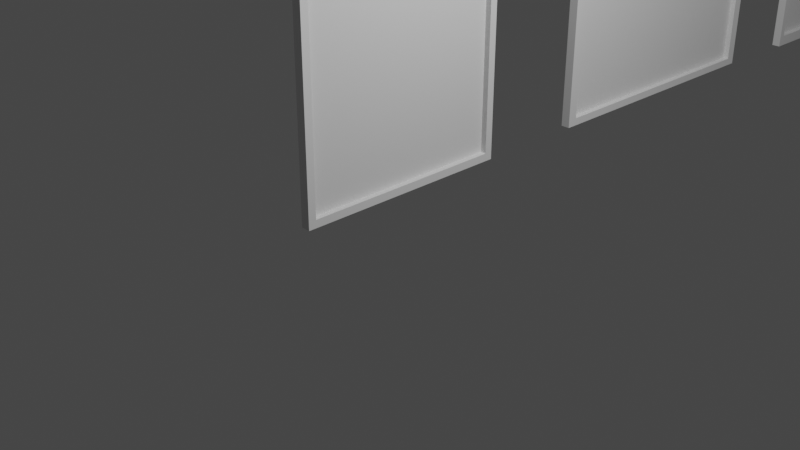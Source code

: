 # Source: bilderrahmen.blend  (saved by Blender 2.82.7; exported with 4.5.12 LTS)
import bpy
from mathutils import Matrix  # noqa: F401  (used for matrix-valued properties, if any)

bpy.ops.wm.read_factory_settings(use_empty=True)
scene = bpy.context.scene
scene.name = 'Scene'

# ---- collections
col_collection = bpy.data.collections.new('Collection'); scene.collection.children.link(col_collection)

# ---- world
world_world = bpy.data.worlds.new('World'); scene.world = world_world
world_world.use_nodes = True; world_world.node_tree.nodes.clear()
_N = world_world.node_tree.nodes; _L = world_world.node_tree.links
n0 = _N.new('ShaderNodeOutputWorld'); n0.name = 'World Output'; n0.location = (300, 300)
n1 = _N.new('ShaderNodeBackground'); n1.name = 'Background'; n1.location = (10, 300)
n1.inputs[0].default_value = (0.05088, 0.05088, 0.05088, 1.0)
_L.new(n1.outputs[0], n0.inputs[0])
n0.is_active_output = True
world_world.color = (0.05088, 0.05088, 0.05088)
world_world.use_sun_shadow = False
world_world.sun_shadow_jitter_overblur = 0.0

# ---- cameras
cam_camera = bpy.data.cameras.new('Camera')
cam_camera.clip_end = 100.0
cam_camera.ortho_scale = 7.314

# ---- lights
light_light = bpy.data.lights.new('Light', 'POINT')
light_light.transmission_factor = 0.0
light_light.energy = 1000.0
light_light.shadow_soft_size = 0.1
light_light.shadow_maximum_resolution = 0.006
light_light.use_absolute_resolution = True

# ---- meshes
me_plane_002 = bpy.data.meshes.new('Plane.002')
me_plane_002.from_pydata([(-1.0, -1.0, 0.0), (1.0, -1.0, 0.0), (-1.0, 1.0, 0.0), (1.0, 1.0, 0.0), (-0.9298, -0.9298, 0.08319), (0.9298, -0.9298, 0.08319), (-0.9298, 0.9298, 0.08319), (0.9298, 0.9298, 0.08319), (-1.0, 1.0, 0.08319), (-1.0, -1.0, 0.08319), (1.0, -1.0, 0.08319), (1.0, 1.0, 0.08319), (-0.9298, -0.9298, 0.03036), (0.9298, -0.9298, 0.03036), (-0.9298, 0.9298, 0.03036), (0.9298, 0.9298, 0.03036)], [], [(0, 2, 3, 1), (6, 4, 12, 14), (1, 3, 11, 10), (2, 0, 9, 8), (3, 2, 8, 11), (0, 1, 10, 9), (4, 6, 8, 9), (5, 4, 9, 10), (7, 5, 10, 11), (6, 7, 11, 8), (12, 13, 15, 14), (7, 6, 14, 15), (4, 5, 13, 12), (5, 7, 15, 13)])
_uv = me_plane_002.uv_layers.new(name='UVMap')
_uv.uv.foreach_set('vector', [0.0, 0.0, 0.0, 1.0, 1.0, 1.0, 1.0, 0.0, 0.03511, 0.9649, 0.03511, 0.03511, 0.03511, 0.03511, 0.03511, 0.9649, 1.0, 0.0, 1.0, 1.0, 1.0, 1.0, 1.0, 0.0, 0.0, 1.0, 0.0, 0.0, 0.0, 0.0, 0.0, 1.0, 1.0, 1.0, 0.0, 1.0, 0.0, 1.0, 1.0, 1.0, 0.0, 0.0, 1.0, 0.0, 1.0, 0.0, 0.0, 0.0, 0.03511, 0.03511, 0.03511, 0.9649, 0.0, 1.0, 0.0, 0.0, 0.9649, 0.03511, 0.03511, 0.03511, 0.0, 0.0, 1.0, 0.0, 0.9649, 0.9649, 0.9649, 0.03511, 1.0, 0.0, 1.0, 1.0, 0.03511, 0.9649, 0.9649, 0.9649, 1.0, 1.0, 0.0, 1.0, 0.03511, 0.03511, 0.9649, 0.03511, 0.9649, 0.9649, 0.03511, 0.9649, 0.9649, 0.9649, 0.03511, 0.9649, 0.03511, 0.9649, 0.9649, 0.9649, 0.03511, 0.03511, 0.9649, 0.03511, 0.9649, 0.03511, 0.03511, 0.03511, 0.9649, 0.03511, 0.9649, 0.9649, 0.9649, 0.9649, 0.9649, 0.03511])
me_plane_002.use_remesh_fix_poles = True
me_plane_002.use_remesh_preserve_attributes = False
me_plane_002.use_mirror_vertex_groups = False
me_plane_002.update()
me_plane_003 = bpy.data.meshes.new('Plane.003')
me_plane_003.from_pydata([(-1.0, -1.0, 0.0), (1.0, -1.0, 0.0), (-1.0, 1.0, 0.0), (1.0, 1.0, 0.0), (-0.9298, -0.9298, 0.08319), (0.9298, -0.9298, 0.08319), (-0.9298, 0.9298, 0.08319), (0.9298, 0.9298, 0.08319), (-1.0, 1.0, 0.08319), (-1.0, -1.0, 0.08319), (1.0, -1.0, 0.08319), (1.0, 1.0, 0.08319), (-0.9298, -0.9298, 0.03036), (0.9298, -0.9298, 0.03036), (-0.9298, 0.9298, 0.03036), (0.9298, 0.9298, 0.03036)], [], [(0, 2, 3, 1), (6, 4, 12, 14), (1, 3, 11, 10), (2, 0, 9, 8), (3, 2, 8, 11), (0, 1, 10, 9), (4, 6, 8, 9), (5, 4, 9, 10), (7, 5, 10, 11), (6, 7, 11, 8), (12, 13, 15, 14), (7, 6, 14, 15), (4, 5, 13, 12), (5, 7, 15, 13)])
_uv = me_plane_003.uv_layers.new(name='UVMap')
_uv.uv.foreach_set('vector', [0.0, 0.0, 0.0, 1.0, 1.0, 1.0, 1.0, 0.0, 0.03511, 0.9649, 0.03511, 0.03511, 0.03511, 0.03511, 0.03511, 0.9649, 1.0, 0.0, 1.0, 1.0, 1.0, 1.0, 1.0, 0.0, 0.0, 1.0, 0.0, 0.0, 0.0, 0.0, 0.0, 1.0, 1.0, 1.0, 0.0, 1.0, 0.0, 1.0, 1.0, 1.0, 0.0, 0.0, 1.0, 0.0, 1.0, 0.0, 0.0, 0.0, 0.03511, 0.03511, 0.03511, 0.9649, 0.0, 1.0, 0.0, 0.0, 0.9649, 0.03511, 0.03511, 0.03511, 0.0, 0.0, 1.0, 0.0, 0.9649, 0.9649, 0.9649, 0.03511, 1.0, 0.0, 1.0, 1.0, 0.03511, 0.9649, 0.9649, 0.9649, 1.0, 1.0, 0.0, 1.0, 0.03511, 0.03511, 0.9649, 0.03511, 0.9649, 0.9649, 0.03511, 0.9649, 0.9649, 0.9649, 0.03511, 0.9649, 0.03511, 0.9649, 0.9649, 0.9649, 0.03511, 0.03511, 0.9649, 0.03511, 0.9649, 0.03511, 0.03511, 0.03511, 0.9649, 0.03511, 0.9649, 0.9649, 0.9649, 0.9649, 0.9649, 0.03511])
me_plane_003.use_remesh_fix_poles = True
me_plane_003.use_remesh_preserve_attributes = False
me_plane_003.use_mirror_vertex_groups = False
me_plane_003.update()
me_plane_004 = bpy.data.meshes.new('Plane.004')
me_plane_004.from_pydata([(-1.0, -1.0, 0.0), (1.0, -1.0, 0.0), (-1.0, 1.0, 0.0), (1.0, 1.0, 0.0), (-0.9298, -0.9298, 0.08319), (0.9298, -0.9298, 0.08319), (-0.9298, 0.9298, 0.08319), (0.9298, 0.9298, 0.08319), (-1.0, 1.0, 0.08319), (-1.0, -1.0, 0.08319), (1.0, -1.0, 0.08319), (1.0, 1.0, 0.08319), (-0.9298, -0.9298, 0.03036), (0.9298, -0.9298, 0.03036), (-0.9298, 0.9298, 0.03036), (0.9298, 0.9298, 0.03036)], [], [(0, 2, 3, 1), (6, 4, 12, 14), (1, 3, 11, 10), (2, 0, 9, 8), (3, 2, 8, 11), (0, 1, 10, 9), (4, 6, 8, 9), (5, 4, 9, 10), (7, 5, 10, 11), (6, 7, 11, 8), (12, 13, 15, 14), (7, 6, 14, 15), (4, 5, 13, 12), (5, 7, 15, 13)])
_uv = me_plane_004.uv_layers.new(name='UVMap')
_uv.uv.foreach_set('vector', [0.0, 0.0, 0.0, 1.0, 1.0, 1.0, 1.0, 0.0, 0.03511, 0.9649, 0.03511, 0.03511, 0.03511, 0.03511, 0.03511, 0.9649, 1.0, 0.0, 1.0, 1.0, 1.0, 1.0, 1.0, 0.0, 0.0, 1.0, 0.0, 0.0, 0.0, 0.0, 0.0, 1.0, 1.0, 1.0, 0.0, 1.0, 0.0, 1.0, 1.0, 1.0, 0.0, 0.0, 1.0, 0.0, 1.0, 0.0, 0.0, 0.0, 0.03511, 0.03511, 0.03511, 0.9649, 0.0, 1.0, 0.0, 0.0, 0.9649, 0.03511, 0.03511, 0.03511, 0.0, 0.0, 1.0, 0.0, 0.9649, 0.9649, 0.9649, 0.03511, 1.0, 0.0, 1.0, 1.0, 0.03511, 0.9649, 0.9649, 0.9649, 1.0, 1.0, 0.0, 1.0, 0.03511, 0.03511, 0.9649, 0.03511, 0.9649, 0.9649, 0.03511, 0.9649, 0.9649, 0.9649, 0.03511, 0.9649, 0.03511, 0.9649, 0.9649, 0.9649, 0.03511, 0.03511, 0.9649, 0.03511, 0.9649, 0.03511, 0.03511, 0.03511, 0.9649, 0.03511, 0.9649, 0.9649, 0.9649, 0.9649, 0.9649, 0.03511])
me_plane_004.use_remesh_fix_poles = True
me_plane_004.use_remesh_preserve_attributes = False
me_plane_004.use_mirror_vertex_groups = False
me_plane_004.update()

# ---- objects
ob_light = bpy.data.objects.new('Light', light_light)
ob_camera = bpy.data.objects.new('Camera', cam_camera)
ob_plane = bpy.data.objects.new('Plane', me_plane_002)
ob_plane_001 = bpy.data.objects.new('Plane.001', me_plane_003)
ob_plane_002 = bpy.data.objects.new('Plane.002', me_plane_004)

# ---- transforms, parenting, visibility, modifiers, constraints
ob_light.location = (4.076, 1.005, 5.904)
ob_light.rotation_euler = (0.6503, 0.05522, 1.866)
ob_light.lock_rotations_4d = False
ob_light.empty_display_type = 'ARROWS'
ob_light.color = (0.0, 0.0, 0.0, 0.0)
ob_light.lineart.crease_threshold = 0.0
ob_camera.location = (7.359, -6.926, 4.958)
ob_camera.rotation_euler = (1.109, 0.0, 0.8149)
ob_camera.lock_rotations_4d = False
ob_camera.empty_display_type = 'ARROWS'
ob_camera.color = (0.0, 0.0, 0.0, 0.0)
ob_camera.display_type = 'WIRE'
ob_camera.lineart.crease_threshold = 0.0
ob_plane.location = (0.0, 0.0, 1.567)
ob_plane.rotation_euler = (-0.0, 1.571, 0.0)
ob_plane.scale = (1.241, 1.241, 1.241)
ob_plane.lineart.crease_threshold = 0.0
ob_plane_001.location = (0.0, 4.247, 1.567)
ob_plane_001.rotation_euler = (-0.0, 1.571, 0.0)
ob_plane_001.scale = (1.241, 1.702, 1.241)
ob_plane_001.lineart.crease_threshold = 0.0
ob_plane_002.location = (0.0, 8.373, 2.198)
ob_plane_002.rotation_euler = (-0.0, 1.571, 0.0)
ob_plane_002.scale = (1.903, 1.212, 1.241)
ob_plane_002.lineart.crease_threshold = 0.0

# ---- collection membership
col_collection.objects.link(ob_light)
col_collection.objects.link(ob_camera)
col_collection.objects.link(ob_plane)
col_collection.objects.link(ob_plane_001)
col_collection.objects.link(ob_plane_002)

# ---- scene / render settings (as saved in the file)
scene.camera = ob_camera
scene.frame_start = 1; scene.frame_end = 250; scene.frame_set(1)
scene.render.engine = 'BLENDER_EEVEE_NEXT'
scene.cycles.use_denoising = False
scene.cycles.samples = 128
scene.cycles.sampling_pattern = 'TABULATED_SOBOL'
scene.cycles.use_adaptive_sampling = False
scene.cycles.use_light_tree = False
scene.view_settings.view_transform = 'Filmic'
bpy.context.view_layer.update()
